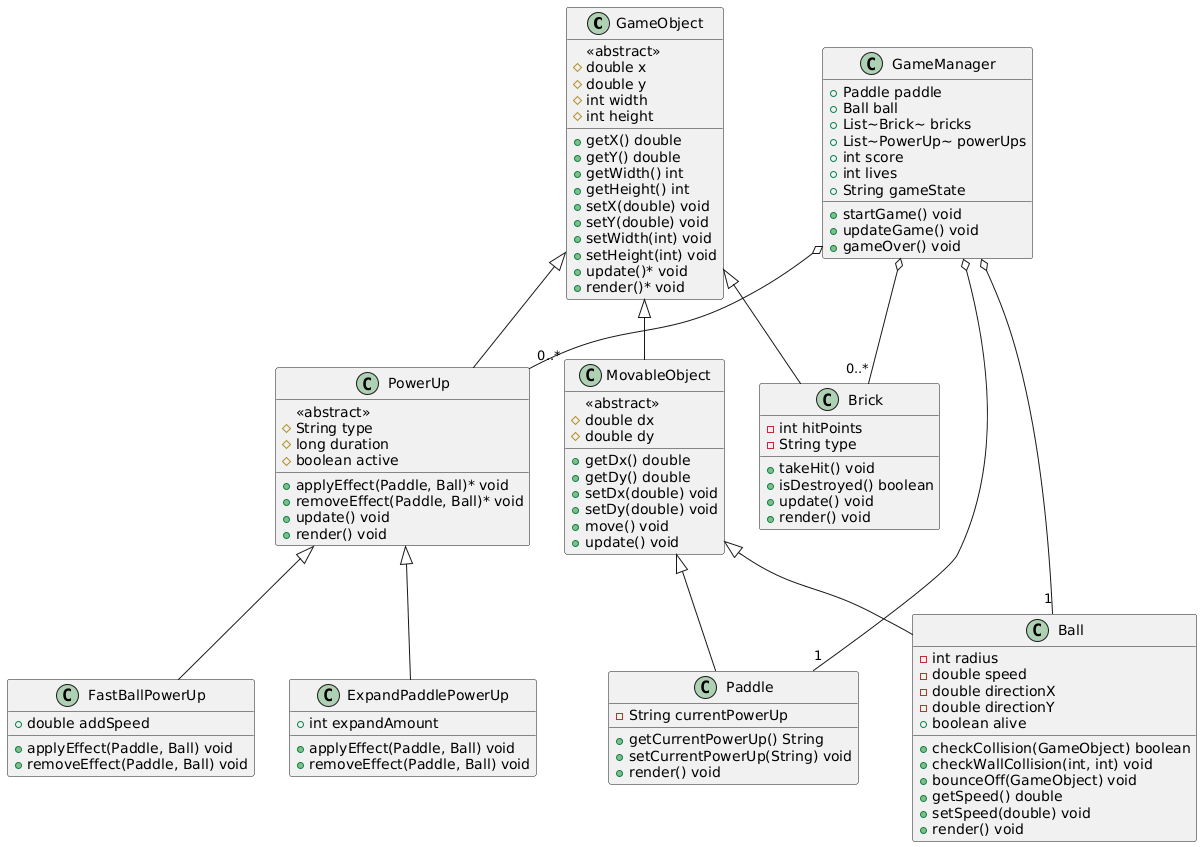

The diagram above was rendered by PlantUML. Its source (embedded in the PNG):
@startuml
class GameObject {
        <<abstract>>
        #double x
        #double y
        #int width
        #int height
        +getX() double
        +getY() double
        +getWidth() int
        +getHeight() int
        +setX(double) void
        +setY(double) void
        +setWidth(int) void
        +setHeight(int) void
        +update()* void
        +render()* void
    }

    class MovableObject {
        <<abstract>>
        #double dx
        #double dy
        +getDx() double
        +getDy() double
        +setDx(double) void
        +setDy(double) void
        +move() void
        +update() void
    }

    class Brick {
        -int hitPoints
        -String type
        +takeHit() void
        +isDestroyed() boolean
        +update() void
        +render() void
    }

    class Ball {
        -int radius
        -double speed
        -double directionX
        -double directionY
        +boolean alive
        +checkCollision(GameObject) boolean
        +checkWallCollision(int, int) void
        +bounceOff(GameObject) void
        +getSpeed() double
        +setSpeed(double) void
        +render() void
    }

    class Paddle {
        -String currentPowerUp
        +getCurrentPowerUp() String
        +setCurrentPowerUp(String) void
        +render() void
    }

    class PowerUp {
        <<abstract>>
        #String type
        #long duration
        #boolean active
        +applyEffect(Paddle, Ball)* void
        +removeEffect(Paddle, Ball)* void
        +update() void
        +render() void
    }

    class ExpandPaddlePowerUp {
        +int expandAmount
        +applyEffect(Paddle, Ball) void
        +removeEffect(Paddle, Ball) void
    }

    class FastBallPowerUp {
        +double addSpeed
        +applyEffect(Paddle, Ball) void
        +removeEffect(Paddle, Ball) void
    }

    class GameManager {
        +Paddle paddle
        +Ball ball
        +List~Brick~ bricks
        +List~PowerUp~ powerUps
        +int score
        +int lives
        +String gameState
        +startGame() void
        +updateGame() void
        +gameOver() void
    }

    ' Relationships
    GameObject <|-- MovableObject
    GameObject <|-- Brick
    GameObject <|-- PowerUp

    MovableObject <|-- Ball
    MovableObject <|-- Paddle

    PowerUp <|-- ExpandPaddlePowerUp
    PowerUp <|-- FastBallPowerUp

    GameManager o-- "1" Paddle
    GameManager o-- "1" Ball
    GameManager o-- "0..*" Brick
    GameManager o-- "0..*" PowerUp
@enduml